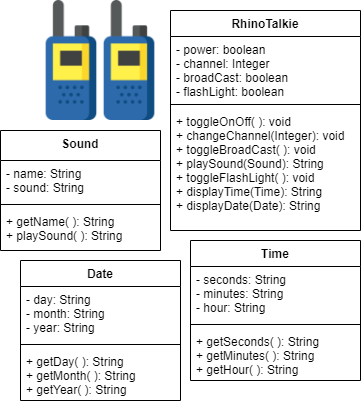

The diagram above was exported from draw.io. Its source (the exported page's mxGraphModel, read from the mxfile embedded in the PNG):
<mxGraphModel dx="898" dy="482" grid="1" gridSize="10" guides="1" tooltips="1" connect="1" arrows="1" fold="1" page="1" pageScale="1" pageWidth="850" pageHeight="1100" math="0" shadow="0">
  <root>
    <mxCell id="0" />
    <mxCell id="1" parent="0" />
    <mxCell id="kCOQDFwYUkFAXbAITyfk-1" value="" style="shape=image;verticalLabelPosition=bottom;labelBackgroundColor=#ffffff;verticalAlign=top;aspect=fixed;imageAspect=0;image=data:image/png,(base64 omitted: 19492 chars);" vertex="1" parent="1">
      <mxGeometry x="80" y="30" width="120" height="120" as="geometry" />
    </mxCell>
    <mxCell id="kCOQDFwYUkFAXbAITyfk-11" value="Time" style="swimlane;fontStyle=1;align=center;verticalAlign=top;childLayout=stackLayout;horizontal=1;startSize=26;horizontalStack=0;resizeParent=1;resizeParentMax=0;resizeLast=0;collapsible=1;marginBottom=0;" vertex="1" parent="1">
      <mxGeometry x="230" y="270" width="170" height="140" as="geometry" />
    </mxCell>
    <mxCell id="kCOQDFwYUkFAXbAITyfk-12" value="- seconds: String&#10;- minutes: String&#10;- hour: String&#10;" style="text;strokeColor=none;fillColor=none;align=left;verticalAlign=top;spacingLeft=4;spacingRight=4;overflow=hidden;rotatable=0;points=[[0,0.5],[1,0.5]];portConstraint=eastwest;" vertex="1" parent="kCOQDFwYUkFAXbAITyfk-11">
      <mxGeometry y="26" width="170" height="54" as="geometry" />
    </mxCell>
    <mxCell id="kCOQDFwYUkFAXbAITyfk-13" value="" style="line;strokeWidth=1;fillColor=none;align=left;verticalAlign=middle;spacingTop=-1;spacingLeft=3;spacingRight=3;rotatable=0;labelPosition=right;points=[];portConstraint=eastwest;" vertex="1" parent="kCOQDFwYUkFAXbAITyfk-11">
      <mxGeometry y="80" width="170" height="8" as="geometry" />
    </mxCell>
    <mxCell id="kCOQDFwYUkFAXbAITyfk-14" value="+ getSeconds( ): String&#10;+ getMinutes( ): String&#10;+ getHour( ): String" style="text;strokeColor=none;fillColor=none;align=left;verticalAlign=top;spacingLeft=4;spacingRight=4;overflow=hidden;rotatable=0;points=[[0,0.5],[1,0.5]];portConstraint=eastwest;" vertex="1" parent="kCOQDFwYUkFAXbAITyfk-11">
      <mxGeometry y="88" width="170" height="52" as="geometry" />
    </mxCell>
    <mxCell id="kCOQDFwYUkFAXbAITyfk-2" value="RhinoTalkie" style="swimlane;fontStyle=1;align=center;verticalAlign=top;childLayout=stackLayout;horizontal=1;startSize=26;horizontalStack=0;resizeParent=1;resizeParentMax=0;resizeLast=0;collapsible=1;marginBottom=0;" vertex="1" parent="1">
      <mxGeometry x="210" y="40" width="190" height="220" as="geometry" />
    </mxCell>
    <mxCell id="kCOQDFwYUkFAXbAITyfk-3" value="- power: boolean&#10;- channel: Integer&#10;- broadCast: boolean&#10;- flashLight: boolean " style="text;strokeColor=none;fillColor=none;align=left;verticalAlign=top;spacingLeft=4;spacingRight=4;overflow=hidden;rotatable=0;points=[[0,0.5],[1,0.5]];portConstraint=eastwest;" vertex="1" parent="kCOQDFwYUkFAXbAITyfk-2">
      <mxGeometry y="26" width="190" height="64" as="geometry" />
    </mxCell>
    <mxCell id="kCOQDFwYUkFAXbAITyfk-4" value="" style="line;strokeWidth=1;fillColor=none;align=left;verticalAlign=middle;spacingTop=-1;spacingLeft=3;spacingRight=3;rotatable=0;labelPosition=right;points=[];portConstraint=eastwest;" vertex="1" parent="kCOQDFwYUkFAXbAITyfk-2">
      <mxGeometry y="90" width="190" height="8" as="geometry" />
    </mxCell>
    <mxCell id="kCOQDFwYUkFAXbAITyfk-5" value="+ toggleOnOff( ): void&#10;+ changeChannel(Integer): void&#10;+ toggleBroadCast( ): void&#10;+ playSound(Sound): String&#10;+ toggleFlashLight( ): void&#10;+ displayTime(Time): String&#10;+ displayDate(Date): String&#10;" style="text;strokeColor=none;fillColor=none;align=left;verticalAlign=top;spacingLeft=4;spacingRight=4;overflow=hidden;rotatable=0;points=[[0,0.5],[1,0.5]];portConstraint=eastwest;" vertex="1" parent="kCOQDFwYUkFAXbAITyfk-2">
      <mxGeometry y="98" width="190" height="122" as="geometry" />
    </mxCell>
    <mxCell id="kCOQDFwYUkFAXbAITyfk-7" value="Sound" style="swimlane;fontStyle=1;align=center;verticalAlign=top;childLayout=stackLayout;horizontal=1;startSize=30;horizontalStack=0;resizeParent=1;resizeParentMax=0;resizeLast=0;collapsible=1;marginBottom=0;" vertex="1" parent="1">
      <mxGeometry x="40" y="160" width="160" height="120" as="geometry" />
    </mxCell>
    <mxCell id="kCOQDFwYUkFAXbAITyfk-8" value="- name: String&#10;- sound: String" style="text;strokeColor=none;fillColor=none;align=left;verticalAlign=top;spacingLeft=4;spacingRight=4;overflow=hidden;rotatable=0;points=[[0,0.5],[1,0.5]];portConstraint=eastwest;" vertex="1" parent="kCOQDFwYUkFAXbAITyfk-7">
      <mxGeometry y="30" width="160" height="40" as="geometry" />
    </mxCell>
    <mxCell id="kCOQDFwYUkFAXbAITyfk-9" value="" style="line;strokeWidth=1;fillColor=none;align=left;verticalAlign=middle;spacingTop=-1;spacingLeft=3;spacingRight=3;rotatable=0;labelPosition=right;points=[];portConstraint=eastwest;" vertex="1" parent="kCOQDFwYUkFAXbAITyfk-7">
      <mxGeometry y="70" width="160" height="8" as="geometry" />
    </mxCell>
    <mxCell id="kCOQDFwYUkFAXbAITyfk-10" value="+ getName( ): String&#10;+ playSound( ): String" style="text;strokeColor=none;fillColor=none;align=left;verticalAlign=top;spacingLeft=4;spacingRight=4;overflow=hidden;rotatable=0;points=[[0,0.5],[1,0.5]];portConstraint=eastwest;" vertex="1" parent="kCOQDFwYUkFAXbAITyfk-7">
      <mxGeometry y="78" width="160" height="42" as="geometry" />
    </mxCell>
    <mxCell id="kCOQDFwYUkFAXbAITyfk-15" value="Date" style="swimlane;fontStyle=1;align=center;verticalAlign=top;childLayout=stackLayout;horizontal=1;startSize=26;horizontalStack=0;resizeParent=1;resizeParentMax=0;resizeLast=0;collapsible=1;marginBottom=0;" vertex="1" parent="1">
      <mxGeometry x="60" y="290" width="160" height="140" as="geometry" />
    </mxCell>
    <mxCell id="kCOQDFwYUkFAXbAITyfk-16" value="- day: String&#10;- month: String&#10;- year: String" style="text;strokeColor=none;fillColor=none;align=left;verticalAlign=top;spacingLeft=4;spacingRight=4;overflow=hidden;rotatable=0;points=[[0,0.5],[1,0.5]];portConstraint=eastwest;" vertex="1" parent="kCOQDFwYUkFAXbAITyfk-15">
      <mxGeometry y="26" width="160" height="54" as="geometry" />
    </mxCell>
    <mxCell id="kCOQDFwYUkFAXbAITyfk-17" value="" style="line;strokeWidth=1;fillColor=none;align=left;verticalAlign=middle;spacingTop=-1;spacingLeft=3;spacingRight=3;rotatable=0;labelPosition=right;points=[];portConstraint=eastwest;" vertex="1" parent="kCOQDFwYUkFAXbAITyfk-15">
      <mxGeometry y="80" width="160" height="8" as="geometry" />
    </mxCell>
    <mxCell id="kCOQDFwYUkFAXbAITyfk-18" value="+ getDay( ): String&#10;+ getMonth( ): String&#10;+ getYear( ): String" style="text;strokeColor=none;fillColor=none;align=left;verticalAlign=top;spacingLeft=4;spacingRight=4;overflow=hidden;rotatable=0;points=[[0,0.5],[1,0.5]];portConstraint=eastwest;" vertex="1" parent="kCOQDFwYUkFAXbAITyfk-15">
      <mxGeometry y="88" width="160" height="52" as="geometry" />
    </mxCell>
  </root>
</mxGraphModel>